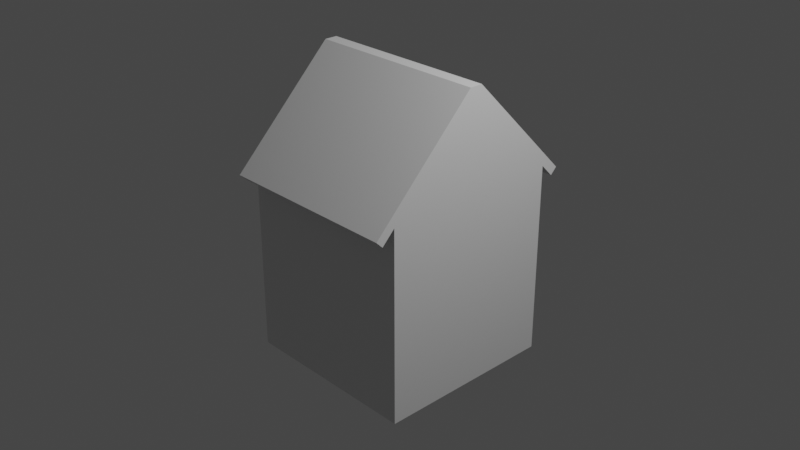 # Source: house.blend  (saved by Blender 3.0.42; exported with 4.5.12 LTS)
import bpy
from mathutils import Matrix  # noqa: F401  (used for matrix-valued properties, if any)

bpy.ops.wm.read_factory_settings(use_empty=True)
scene = bpy.context.scene
scene.name = 'Scene'

# ---- collections
col_collection = bpy.data.collections.new('Collection'); scene.collection.children.link(col_collection)

# ---- materials (node trees are filled in below, after node groups)
mat_material = bpy.data.materials.new('Material')
mat_material.alpha_threshold = 0.0
mat_material.use_transparent_shadow = False
mat_material.line_color = (0.0, 0.0, 0.0, 1.0)

# ---- material node trees
mat_material.use_nodes = True; mat_material.node_tree.nodes.clear()
_N = mat_material.node_tree.nodes; _L = mat_material.node_tree.links
n0 = _N.new('ShaderNodeOutputMaterial'); n0.name = 'Material Output'; n0.location = (300, 300)
n1 = _N.new('ShaderNodeBsdfPrincipled'); n1.name = 'Principled BSDF'; n1.location = (10, 300)
n1.distribution = 'GGX'
n1.subsurface_method = 'RANDOM_WALK_SKIN'
n1.inputs[2].default_value = 0.4
n1.inputs[3].default_value = 1.45
n1.inputs[27].default_value = (0.0, 0.0, 0.0, 1.0)
n1.inputs[28].default_value = 1.0
_L.new(n1.outputs[0], n0.inputs[0])
n0.is_active_output = True

# ---- world
world_world = bpy.data.worlds.new('World'); scene.world = world_world
world_world.use_nodes = True; world_world.node_tree.nodes.clear()
_N = world_world.node_tree.nodes; _L = world_world.node_tree.links
n0 = _N.new('ShaderNodeOutputWorld'); n0.name = 'World Output'; n0.location = (300, 300)
n1 = _N.new('ShaderNodeBackground'); n1.name = 'Background'; n1.location = (10, 300)
n1.inputs[0].default_value = (0.05088, 0.05088, 0.05088, 1.0)
_L.new(n1.outputs[0], n0.inputs[0])
n0.is_active_output = True
world_world.color = (0.05088, 0.05088, 0.05088)
world_world.use_sun_shadow = False
world_world.sun_shadow_jitter_overblur = 0.0

# ---- cameras
cam_camera = bpy.data.cameras.new('Camera')
cam_camera.clip_end = 100.0
cam_camera.ortho_scale = 7.314

# ---- lights
light_light = bpy.data.lights.new('Light', 'POINT')
light_light.transmission_factor = 0.0
light_light.energy = 1000.0
light_light.shadow_soft_size = 0.1
light_light.shadow_maximum_resolution = 0.006
light_light.use_absolute_resolution = True

# ---- meshes
me_cube = bpy.data.meshes.new('Cube')
me_cube.from_pydata([(1.0, 1.0, 0.6), (1.0, 1.0, -1.5), (1.0, -1.0, 0.6), (1.0, -1.0, -1.5), (-1.0, 1.0, 0.6), (-1.0, 1.0, -1.5), (-1.0, -1.0, 0.6), (-1.0, -1.0, -1.5), (-1.0, 0.0, -1.5), (1.0, 0.0, 1.6), (-1.0, 0.0, 1.6), (1.0, 0.0, -1.5), (1.0, -1.071, 0.6707), (-1.0, -1.071, 0.6707), (1.0, -0.07071, 1.671), (-1.0, -0.07071, 1.671), (1.0, -1.141, 0.4586), (-1.0, -1.141, 0.4586), (1.0, -1.212, 0.5293), (-1.0, -1.212, 0.5293), (1.0, 1.071, 0.6707), (-1.0, 1.071, 0.6707), (1.0, 0.07071, 1.671), (-1.0, 0.07071, 1.671), (1.0, 1.141, 0.4586), (-1.0, 1.141, 0.4586), (1.0, 1.212, 0.5293), (-1.0, 1.212, 0.5293)], [], [(10, 6, 13, 15), (3, 2, 6, 7), (8, 10, 4, 5), (8, 11, 3, 7), (11, 9, 2, 3), (5, 4, 0, 1), (1, 0, 9, 11), (5, 1, 11, 8), (7, 6, 10, 8), (0, 4, 25, 24), (14, 15, 13, 12), (9, 10, 15, 14), (2, 12, 18, 16), (2, 9, 14, 12), (17, 16, 18, 19), (6, 2, 16, 17), (13, 6, 17, 19), (12, 13, 19, 18), (20, 21, 23, 22), (10, 9, 22, 23), (9, 0, 20, 22), (4, 10, 23, 21), (24, 25, 27, 26), (20, 0, 24, 26), (21, 20, 26, 27), (4, 21, 27, 25), (14, 9, 22), (10, 15, 23), (23, 15, 14, 22)])
_uv = me_cube.uv_layers.new(name='UVMap')
_uv.uv.foreach_set('vector', [0.625, 0.125, 0.625, 0.0, 0.625, 0.0, 0.625, 0.125, 0.375, 0.75, 0.625, 0.75, 0.625, 1.0, 0.375, 1.0, 0.375, 0.125, 0.625, 0.125, 0.625, 0.25, 0.375, 0.25, 0.125, 0.625, 0.375, 0.625, 0.375, 0.75, 0.125, 0.75, 0.375, 0.625, 0.625, 0.625, 0.625, 0.75, 0.375, 0.75, 0.375, 0.25, 0.625, 0.25, 0.625, 0.5, 0.375, 0.5, 0.375, 0.5, 0.625, 0.5, 0.625, 0.625, 0.375, 0.625, 0.125, 0.5, 0.375, 0.5, 0.375, 0.625, 0.125, 0.625, 0.375, 0.0, 0.625, 0.0, 0.625, 0.125, 0.375, 0.125, 0.625, 0.5, 0.625, 0.25, 0.625, 0.25, 0.625, 0.5, 0.625, 0.625, 0.875, 0.625, 0.875, 0.75, 0.625, 0.75, 0.625, 0.625, 0.875, 0.625, 0.875, 0.625, 0.625, 0.625, 0.625, 0.75, 0.625, 0.75, 0.625, 0.75, 0.625, 0.75, 0.625, 0.75, 0.625, 0.625, 0.625, 0.625, 0.625, 0.75, 0.625, 1.0, 0.625, 0.75, 0.625, 0.75, 0.625, 1.0, 0.625, 1.0, 0.625, 0.75, 0.625, 0.75, 0.625, 1.0, 0.625, 0.0, 0.625, 0.0, 0.625, 0.0, 0.625, 0.0, 0.625, 0.75, 0.875, 0.75, 0.875, 0.75, 0.625, 0.75, 0.625, 0.5, 0.875, 0.5, 0.875, 0.625, 0.625, 0.625, 0.875, 0.625, 0.625, 0.625, 0.625, 0.625, 0.875, 0.625, 0.625, 0.625, 0.625, 0.5, 0.625, 0.5, 0.625, 0.625, 0.625, 0.25, 0.625, 0.125, 0.625, 0.125, 0.625, 0.25, 0.625, 0.5, 0.625, 0.25, 0.625, 0.25, 0.625, 0.5, 0.625, 0.5, 0.625, 0.5, 0.625, 0.5, 0.625, 0.5, 0.875, 0.5, 0.625, 0.5, 0.625, 0.5, 0.875, 0.5, 0.625, 0.25, 0.625, 0.25, 0.625, 0.25, 0.625, 0.25, 0.625, 0.625, 0.625, 0.625, 0.625, 0.625, 0.625, 0.125, 0.625, 0.125, 0.875, 0.625, 0.0, 0.0, 0.0, 0.0, 0.0, 0.0, 0.0, 0.0])
me_cube.materials.append(mat_material)
me_cube.use_remesh_preserve_volume = False
me_cube.use_remesh_preserve_attributes = False
me_cube.use_mirror_vertex_groups = False
me_cube.update()

# ---- objects
ob_cube = bpy.data.objects.new('Cube', me_cube)
ob_light = bpy.data.objects.new('Light', light_light)
ob_camera = bpy.data.objects.new('Camera', cam_camera)

# ---- transforms, parenting, visibility, modifiers, constraints
ob_cube.location = (0.0, 0.0, 0.0)
ob_cube.lock_rotations_4d = False
ob_cube.empty_display_type = 'ARROWS'
ob_cube.lineart.crease_threshold = 0.0
ob_light.location = (4.076, 1.005, 5.904)
ob_light.rotation_euler = (0.6503, 0.05522, 1.866)
ob_light.lock_rotations_4d = False
ob_light.empty_display_type = 'ARROWS'
ob_light.color = (0.0, 0.0, 0.0, 0.0)
ob_light.lineart.crease_threshold = 0.0
ob_camera.location = (7.359, -6.926, 4.958)
ob_camera.rotation_euler = (1.109, 0.0, 0.8149)
ob_camera.lock_rotations_4d = False
ob_camera.empty_display_type = 'ARROWS'
ob_camera.color = (0.0, 0.0, 0.0, 0.0)
ob_camera.display_type = 'WIRE'
ob_camera.lineart.crease_threshold = 0.0

# ---- collection membership
col_collection.objects.link(ob_cube)
col_collection.objects.link(ob_light)
col_collection.objects.link(ob_camera)

# ---- scene / render settings (as saved in the file)
scene.camera = ob_camera
scene.frame_start = 1; scene.frame_end = 250; scene.frame_set(1)
scene.render.engine = 'BLENDER_EEVEE_NEXT'
scene.cycles.sampling_pattern = 'TABULATED_SOBOL'
scene.cycles.use_light_tree = False
scene.view_settings.view_transform = 'Filmic'
bpy.context.view_layer.update()
